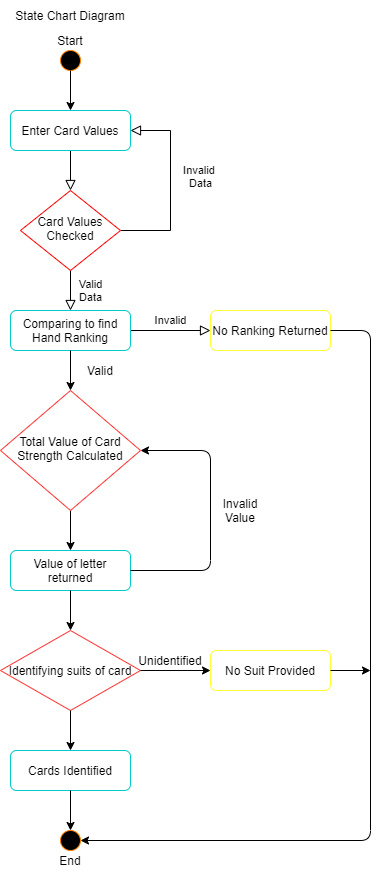

The diagram above was exported from draw.io. Its source (the exported page's mxGraphModel, read from the mxfile embedded in the PNG):
<mxGraphModel dx="1240" dy="1776" grid="1" gridSize="10" guides="1" tooltips="1" connect="1" arrows="1" fold="1" page="1" pageScale="1" pageWidth="827" pageHeight="1169" math="0" shadow="0">
  <root>
    <mxCell id="WIyWlLk6GJQsqaUBKTNV-0" />
    <mxCell id="WIyWlLk6GJQsqaUBKTNV-1" parent="WIyWlLk6GJQsqaUBKTNV-0" />
    <mxCell id="WIyWlLk6GJQsqaUBKTNV-2" value="" style="rounded=0;html=1;jettySize=auto;orthogonalLoop=1;fontSize=11;endArrow=block;endFill=0;endSize=8;strokeWidth=1;shadow=0;labelBackgroundColor=none;edgeStyle=orthogonalEdgeStyle;" parent="WIyWlLk6GJQsqaUBKTNV-1" source="WIyWlLk6GJQsqaUBKTNV-3" target="WIyWlLk6GJQsqaUBKTNV-6" edge="1">
      <mxGeometry relative="1" as="geometry" />
    </mxCell>
    <mxCell id="WIyWlLk6GJQsqaUBKTNV-3" value="Enter Card Values" style="rounded=1;whiteSpace=wrap;html=1;fontSize=12;glass=0;strokeWidth=1;shadow=0;strokeColor=#00CCCC;" parent="WIyWlLk6GJQsqaUBKTNV-1" vertex="1">
      <mxGeometry x="160" y="80" width="120" height="40" as="geometry" />
    </mxCell>
    <mxCell id="WIyWlLk6GJQsqaUBKTNV-4" value="Valid&lt;br&gt;Data" style="rounded=0;html=1;jettySize=auto;orthogonalLoop=1;fontSize=11;endArrow=block;endFill=0;endSize=8;strokeWidth=1;shadow=0;labelBackgroundColor=none;edgeStyle=orthogonalEdgeStyle;entryX=0.5;entryY=0;entryDx=0;entryDy=0;" parent="WIyWlLk6GJQsqaUBKTNV-1" source="WIyWlLk6GJQsqaUBKTNV-6" target="WIyWlLk6GJQsqaUBKTNV-11" edge="1">
      <mxGeometry y="20" relative="1" as="geometry">
        <mxPoint as="offset" />
      </mxGeometry>
    </mxCell>
    <mxCell id="WIyWlLk6GJQsqaUBKTNV-5" value="Invalid &lt;br&gt;Data" style="edgeStyle=orthogonalEdgeStyle;rounded=0;html=1;jettySize=auto;orthogonalLoop=1;fontSize=11;endArrow=block;endFill=0;endSize=8;strokeWidth=1;shadow=0;labelBackgroundColor=none;entryX=1;entryY=0.5;entryDx=0;entryDy=0;exitX=1;exitY=0.5;exitDx=0;exitDy=0;" parent="WIyWlLk6GJQsqaUBKTNV-1" source="WIyWlLk6GJQsqaUBKTNV-6" target="WIyWlLk6GJQsqaUBKTNV-3" edge="1">
      <mxGeometry x="0.1" y="-30" relative="1" as="geometry">
        <mxPoint as="offset" />
        <mxPoint x="320" y="100" as="targetPoint" />
        <Array as="points">
          <mxPoint x="320" y="200" />
          <mxPoint x="320" y="100" />
        </Array>
      </mxGeometry>
    </mxCell>
    <mxCell id="WIyWlLk6GJQsqaUBKTNV-6" value="Card Values Checked" style="rhombus;whiteSpace=wrap;html=1;shadow=0;fontFamily=Helvetica;fontSize=12;align=center;strokeWidth=1;spacing=6;spacingTop=-4;strokeColor=#FF0000;" parent="WIyWlLk6GJQsqaUBKTNV-1" vertex="1">
      <mxGeometry x="170" y="160" width="100" height="80" as="geometry" />
    </mxCell>
    <mxCell id="WIyWlLk6GJQsqaUBKTNV-9" value="Invalid" style="edgeStyle=orthogonalEdgeStyle;rounded=0;html=1;jettySize=auto;orthogonalLoop=1;fontSize=11;endArrow=block;endFill=0;endSize=8;strokeWidth=1;shadow=0;labelBackgroundColor=none;exitX=1;exitY=0.5;exitDx=0;exitDy=0;" parent="WIyWlLk6GJQsqaUBKTNV-1" source="WIyWlLk6GJQsqaUBKTNV-11" target="WIyWlLk6GJQsqaUBKTNV-12" edge="1">
      <mxGeometry y="10" relative="1" as="geometry">
        <mxPoint as="offset" />
      </mxGeometry>
    </mxCell>
    <mxCell id="w5_LucuPRpFLtLf6EkQ8-15" value="" style="edgeStyle=orthogonalEdgeStyle;rounded=0;orthogonalLoop=1;jettySize=auto;html=1;" edge="1" parent="WIyWlLk6GJQsqaUBKTNV-1" source="WIyWlLk6GJQsqaUBKTNV-10" target="w5_LucuPRpFLtLf6EkQ8-4">
      <mxGeometry relative="1" as="geometry" />
    </mxCell>
    <mxCell id="WIyWlLk6GJQsqaUBKTNV-10" value="Total Value of Card Strength Calculated" style="rhombus;whiteSpace=wrap;html=1;shadow=0;fontFamily=Helvetica;fontSize=12;align=center;strokeWidth=1;spacing=6;spacingTop=-4;strokeColor=#FF3333;" parent="WIyWlLk6GJQsqaUBKTNV-1" vertex="1">
      <mxGeometry x="150" y="360" width="140" height="120" as="geometry" />
    </mxCell>
    <mxCell id="WIyWlLk6GJQsqaUBKTNV-11" value="Comparing to find Hand Ranking" style="rounded=1;whiteSpace=wrap;html=1;fontSize=12;glass=0;strokeWidth=1;shadow=0;strokeColor=#00CCCC;" parent="WIyWlLk6GJQsqaUBKTNV-1" vertex="1">
      <mxGeometry x="160" y="280" width="120" height="40" as="geometry" />
    </mxCell>
    <mxCell id="WIyWlLk6GJQsqaUBKTNV-12" value="No Ranking Returned" style="rounded=1;whiteSpace=wrap;html=1;fontSize=12;glass=0;strokeWidth=1;shadow=0;strokeColor=#FFFF33;" parent="WIyWlLk6GJQsqaUBKTNV-1" vertex="1">
      <mxGeometry x="360" y="280" width="120" height="40" as="geometry" />
    </mxCell>
    <mxCell id="w5_LucuPRpFLtLf6EkQ8-0" value="" style="ellipse;whiteSpace=wrap;html=1;aspect=fixed;fillColor=#000000;strokeColor=#FF8000;" vertex="1" parent="WIyWlLk6GJQsqaUBKTNV-1">
      <mxGeometry x="210" y="20" width="20" height="20" as="geometry" />
    </mxCell>
    <mxCell id="w5_LucuPRpFLtLf6EkQ8-1" value="" style="endArrow=classic;html=1;exitX=0.5;exitY=1;exitDx=0;exitDy=0;entryX=0.5;entryY=0;entryDx=0;entryDy=0;" edge="1" parent="WIyWlLk6GJQsqaUBKTNV-1" source="w5_LucuPRpFLtLf6EkQ8-0" target="WIyWlLk6GJQsqaUBKTNV-3">
      <mxGeometry width="50" height="50" relative="1" as="geometry">
        <mxPoint x="390" y="180" as="sourcePoint" />
        <mxPoint x="440" y="130" as="targetPoint" />
      </mxGeometry>
    </mxCell>
    <mxCell id="w5_LucuPRpFLtLf6EkQ8-2" value="Start" style="text;html=1;strokeColor=none;fillColor=none;align=center;verticalAlign=middle;whiteSpace=wrap;rounded=0;" vertex="1" parent="WIyWlLk6GJQsqaUBKTNV-1">
      <mxGeometry x="200" width="40" height="20" as="geometry" />
    </mxCell>
    <mxCell id="w5_LucuPRpFLtLf6EkQ8-3" value="" style="endArrow=classic;html=1;exitX=0.5;exitY=1;exitDx=0;exitDy=0;" edge="1" parent="WIyWlLk6GJQsqaUBKTNV-1" source="WIyWlLk6GJQsqaUBKTNV-11">
      <mxGeometry width="50" height="50" relative="1" as="geometry">
        <mxPoint x="390" y="550" as="sourcePoint" />
        <mxPoint x="220" y="360" as="targetPoint" />
      </mxGeometry>
    </mxCell>
    <mxCell id="w5_LucuPRpFLtLf6EkQ8-4" value="Value of letter returned" style="rounded=1;whiteSpace=wrap;html=1;strokeColor=#00CCCC;" vertex="1" parent="WIyWlLk6GJQsqaUBKTNV-1">
      <mxGeometry x="160" y="520" width="120" height="40" as="geometry" />
    </mxCell>
    <mxCell id="w5_LucuPRpFLtLf6EkQ8-9" value="Valid" style="text;html=1;strokeColor=none;fillColor=none;align=center;verticalAlign=middle;whiteSpace=wrap;rounded=0;" vertex="1" parent="WIyWlLk6GJQsqaUBKTNV-1">
      <mxGeometry x="230" y="330" width="40" height="20" as="geometry" />
    </mxCell>
    <mxCell id="w5_LucuPRpFLtLf6EkQ8-16" value="" style="endArrow=classic;html=1;" edge="1" parent="WIyWlLk6GJQsqaUBKTNV-1">
      <mxGeometry width="50" height="50" relative="1" as="geometry">
        <mxPoint x="220" y="560" as="sourcePoint" />
        <mxPoint x="220" y="600" as="targetPoint" />
      </mxGeometry>
    </mxCell>
    <mxCell id="w5_LucuPRpFLtLf6EkQ8-17" value="Identifying suits of card" style="rhombus;whiteSpace=wrap;html=1;strokeColor=#FF3333;" vertex="1" parent="WIyWlLk6GJQsqaUBKTNV-1">
      <mxGeometry x="150" y="600" width="140" height="80" as="geometry" />
    </mxCell>
    <mxCell id="w5_LucuPRpFLtLf6EkQ8-18" value="" style="endArrow=classic;html=1;exitX=1;exitY=0.5;exitDx=0;exitDy=0;entryX=1;entryY=0.5;entryDx=0;entryDy=0;" edge="1" parent="WIyWlLk6GJQsqaUBKTNV-1" source="w5_LucuPRpFLtLf6EkQ8-4" target="WIyWlLk6GJQsqaUBKTNV-10">
      <mxGeometry width="50" height="50" relative="1" as="geometry">
        <mxPoint x="390" y="640" as="sourcePoint" />
        <mxPoint x="360" y="540" as="targetPoint" />
        <Array as="points">
          <mxPoint x="360" y="540" />
          <mxPoint x="360" y="420" />
        </Array>
      </mxGeometry>
    </mxCell>
    <mxCell id="w5_LucuPRpFLtLf6EkQ8-21" value="Invalid Value" style="text;html=1;strokeColor=none;fillColor=none;align=center;verticalAlign=middle;whiteSpace=wrap;rounded=0;" vertex="1" parent="WIyWlLk6GJQsqaUBKTNV-1">
      <mxGeometry x="370" y="470" width="40" height="20" as="geometry" />
    </mxCell>
    <mxCell id="w5_LucuPRpFLtLf6EkQ8-22" value="" style="endArrow=classic;html=1;exitX=1;exitY=0.5;exitDx=0;exitDy=0;" edge="1" parent="WIyWlLk6GJQsqaUBKTNV-1" source="w5_LucuPRpFLtLf6EkQ8-17">
      <mxGeometry width="50" height="50" relative="1" as="geometry">
        <mxPoint x="390" y="630" as="sourcePoint" />
        <mxPoint x="360" y="640" as="targetPoint" />
      </mxGeometry>
    </mxCell>
    <mxCell id="w5_LucuPRpFLtLf6EkQ8-23" value="Unidentified" style="text;html=1;strokeColor=none;fillColor=none;align=center;verticalAlign=middle;whiteSpace=wrap;rounded=0;" vertex="1" parent="WIyWlLk6GJQsqaUBKTNV-1">
      <mxGeometry x="300" y="620" width="40" height="20" as="geometry" />
    </mxCell>
    <mxCell id="w5_LucuPRpFLtLf6EkQ8-24" value="No Suit Provided" style="rounded=1;whiteSpace=wrap;html=1;strokeColor=#FFFF33;" vertex="1" parent="WIyWlLk6GJQsqaUBKTNV-1">
      <mxGeometry x="360" y="620" width="120" height="40" as="geometry" />
    </mxCell>
    <mxCell id="w5_LucuPRpFLtLf6EkQ8-25" value="" style="endArrow=classic;html=1;exitX=0.5;exitY=1;exitDx=0;exitDy=0;" edge="1" parent="WIyWlLk6GJQsqaUBKTNV-1" source="w5_LucuPRpFLtLf6EkQ8-17" target="w5_LucuPRpFLtLf6EkQ8-26">
      <mxGeometry width="50" height="50" relative="1" as="geometry">
        <mxPoint x="390" y="790" as="sourcePoint" />
        <mxPoint x="220" y="720" as="targetPoint" />
      </mxGeometry>
    </mxCell>
    <mxCell id="w5_LucuPRpFLtLf6EkQ8-26" value="Cards Identified" style="rounded=1;whiteSpace=wrap;html=1;strokeColor=#00CCCC;" vertex="1" parent="WIyWlLk6GJQsqaUBKTNV-1">
      <mxGeometry x="160" y="720" width="120" height="40" as="geometry" />
    </mxCell>
    <mxCell id="w5_LucuPRpFLtLf6EkQ8-27" value="" style="endArrow=classic;html=1;exitX=0.5;exitY=1;exitDx=0;exitDy=0;" edge="1" parent="WIyWlLk6GJQsqaUBKTNV-1" source="w5_LucuPRpFLtLf6EkQ8-26">
      <mxGeometry width="50" height="50" relative="1" as="geometry">
        <mxPoint x="390" y="790" as="sourcePoint" />
        <mxPoint x="220" y="800" as="targetPoint" />
      </mxGeometry>
    </mxCell>
    <mxCell id="w5_LucuPRpFLtLf6EkQ8-28" value="" style="ellipse;whiteSpace=wrap;html=1;aspect=fixed;fillColor=#000000;strokeColor=#FF8000;" vertex="1" parent="WIyWlLk6GJQsqaUBKTNV-1">
      <mxGeometry x="210" y="800" width="20" height="20" as="geometry" />
    </mxCell>
    <mxCell id="w5_LucuPRpFLtLf6EkQ8-29" value="End" style="text;html=1;strokeColor=none;fillColor=none;align=center;verticalAlign=middle;whiteSpace=wrap;rounded=0;" vertex="1" parent="WIyWlLk6GJQsqaUBKTNV-1">
      <mxGeometry x="200" y="820" width="40" height="20" as="geometry" />
    </mxCell>
    <mxCell id="w5_LucuPRpFLtLf6EkQ8-30" value="" style="endArrow=classic;html=1;exitX=1;exitY=0.5;exitDx=0;exitDy=0;" edge="1" parent="WIyWlLk6GJQsqaUBKTNV-1" source="w5_LucuPRpFLtLf6EkQ8-24">
      <mxGeometry width="50" height="50" relative="1" as="geometry">
        <mxPoint x="390" y="790" as="sourcePoint" />
        <mxPoint x="520" y="640" as="targetPoint" />
      </mxGeometry>
    </mxCell>
    <mxCell id="w5_LucuPRpFLtLf6EkQ8-33" value="" style="endArrow=classic;html=1;exitX=1;exitY=0.5;exitDx=0;exitDy=0;entryX=1;entryY=0.5;entryDx=0;entryDy=0;" edge="1" parent="WIyWlLk6GJQsqaUBKTNV-1" source="WIyWlLk6GJQsqaUBKTNV-12" target="w5_LucuPRpFLtLf6EkQ8-28">
      <mxGeometry width="50" height="50" relative="1" as="geometry">
        <mxPoint x="390" y="360" as="sourcePoint" />
        <mxPoint x="600" y="350" as="targetPoint" />
        <Array as="points">
          <mxPoint x="520" y="300" />
          <mxPoint x="520" y="810" />
        </Array>
      </mxGeometry>
    </mxCell>
    <mxCell id="w5_LucuPRpFLtLf6EkQ8-34" value="State Chart Diagram" style="text;html=1;strokeColor=none;fillColor=none;align=center;verticalAlign=middle;whiteSpace=wrap;rounded=0;" vertex="1" parent="WIyWlLk6GJQsqaUBKTNV-1">
      <mxGeometry x="155" y="-30" width="130" height="30" as="geometry" />
    </mxCell>
  </root>
</mxGraphModel>